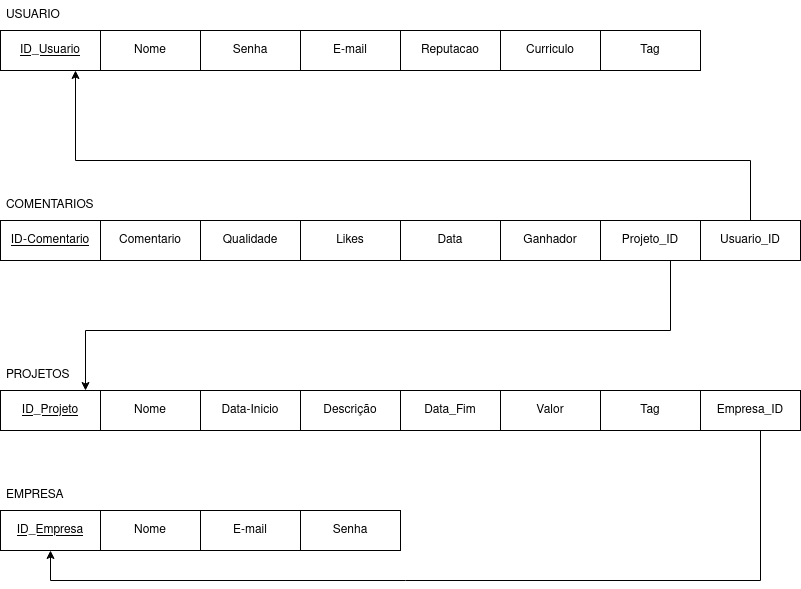

The diagram above was exported from draw.io. Its source (the exported page's mxGraphModel, read from the mxfile embedded in the PNG):
<mxGraphModel dx="2062" dy="752" grid="1" gridSize="10" guides="1" tooltips="1" connect="1" arrows="1" fold="1" page="1" pageScale="1" pageWidth="850" pageHeight="1100" math="0" shadow="0">
  <root>
    <mxCell id="0" />
    <mxCell id="1" parent="0" />
    <mxCell id="FXPlw1ELIDRshz3xIjFq-36" value="" style="edgeStyle=elbowEdgeStyle;elbow=horizontal;rounded=0;fontColor=#000000;endArrow=none;endFill=0;strokeWidth=8;strokeColor=#23445D;" edge="1" parent="1" target="FXPlw1ELIDRshz3xIjFq-12">
      <mxGeometry width="100" height="100" relative="1" as="geometry">
        <mxPoint x="60" y="1180" as="sourcePoint" />
        <mxPoint x="100" y="1230" as="targetPoint" />
        <Array as="points">
          <mxPoint x="40" y="1230" />
        </Array>
      </mxGeometry>
    </mxCell>
    <mxCell id="FXPlw1ELIDRshz3xIjFq-37" value="" style="edgeStyle=elbowEdgeStyle;elbow=horizontal;rounded=0;fontColor=#000000;endArrow=none;endFill=0;strokeWidth=8;strokeColor=#23445D;" edge="1" parent="1" target="FXPlw1ELIDRshz3xIjFq-13">
      <mxGeometry width="100" height="100" relative="1" as="geometry">
        <mxPoint x="60" y="1180" as="sourcePoint" />
        <mxPoint x="70" y="1290" as="targetPoint" />
        <Array as="points">
          <mxPoint x="40" y="1250" />
        </Array>
      </mxGeometry>
    </mxCell>
    <mxCell id="FXPlw1ELIDRshz3xIjFq-38" value="" style="edgeStyle=elbowEdgeStyle;elbow=horizontal;rounded=0;fontColor=#000000;endArrow=none;endFill=0;strokeWidth=8;strokeColor=#23445D;" edge="1" parent="1" target="FXPlw1ELIDRshz3xIjFq-16">
      <mxGeometry width="100" height="100" relative="1" as="geometry">
        <mxPoint x="60" y="1180" as="sourcePoint" />
        <mxPoint x="70" y="1290" as="targetPoint" />
        <Array as="points">
          <mxPoint x="40" y="1390" />
        </Array>
      </mxGeometry>
    </mxCell>
    <mxCell id="FXPlw1ELIDRshz3xIjFq-39" value="" style="edgeStyle=elbowEdgeStyle;elbow=horizontal;rounded=0;fontColor=#000000;endArrow=none;endFill=0;strokeWidth=8;strokeColor=#23445D;" edge="1" parent="1" target="FXPlw1ELIDRshz3xIjFq-15">
      <mxGeometry width="100" height="100" relative="1" as="geometry">
        <mxPoint x="60" y="1180" as="sourcePoint" />
        <mxPoint x="90" y="1310" as="targetPoint" />
        <Array as="points">
          <mxPoint x="40" y="1260" />
        </Array>
      </mxGeometry>
    </mxCell>
    <mxCell id="FXPlw1ELIDRshz3xIjFq-40" value="" style="edgeStyle=elbowEdgeStyle;elbow=horizontal;rounded=0;fontColor=#000000;endArrow=none;endFill=0;strokeWidth=8;strokeColor=#23445D;" edge="1" parent="1" target="FXPlw1ELIDRshz3xIjFq-14">
      <mxGeometry width="100" height="100" relative="1" as="geometry">
        <mxPoint x="60" y="1180" as="sourcePoint" />
        <mxPoint x="100" y="1320" as="targetPoint" />
        <Array as="points">
          <mxPoint x="40" y="1280" />
        </Array>
      </mxGeometry>
    </mxCell>
    <mxCell id="FXPlw1ELIDRshz3xIjFq-230" value="&lt;u&gt;ID-Comentario&lt;/u&gt;" style="whiteSpace=wrap;html=1;align=center;" vertex="1" parent="1">
      <mxGeometry x="40" y="260" width="100" height="40" as="geometry" />
    </mxCell>
    <mxCell id="FXPlw1ELIDRshz3xIjFq-231" value="Comentario" style="whiteSpace=wrap;html=1;align=center;" vertex="1" parent="1">
      <mxGeometry x="140" y="260" width="100" height="40" as="geometry" />
    </mxCell>
    <mxCell id="FXPlw1ELIDRshz3xIjFq-232" value="Qualidade" style="whiteSpace=wrap;html=1;align=center;" vertex="1" parent="1">
      <mxGeometry x="240" y="260" width="100" height="40" as="geometry" />
    </mxCell>
    <mxCell id="FXPlw1ELIDRshz3xIjFq-233" value="Likes" style="whiteSpace=wrap;html=1;align=center;" vertex="1" parent="1">
      <mxGeometry x="340" y="260" width="100" height="40" as="geometry" />
    </mxCell>
    <mxCell id="FXPlw1ELIDRshz3xIjFq-234" value="Data" style="whiteSpace=wrap;html=1;align=center;" vertex="1" parent="1">
      <mxGeometry x="440" y="260" width="100" height="40" as="geometry" />
    </mxCell>
    <mxCell id="FXPlw1ELIDRshz3xIjFq-235" value="COMENTARIOS" style="text;strokeColor=none;fillColor=none;spacingLeft=4;spacingRight=4;overflow=hidden;rotatable=0;points=[[0,0.5],[1,0.5]];portConstraint=eastwest;fontSize=12;" vertex="1" parent="1">
      <mxGeometry x="40" y="230" width="110" height="30" as="geometry" />
    </mxCell>
    <mxCell id="FXPlw1ELIDRshz3xIjFq-236" value="&lt;u&gt;ID_Empresa&lt;/u&gt;" style="whiteSpace=wrap;html=1;align=center;" vertex="1" parent="1">
      <mxGeometry x="40" y="550" width="100" height="40" as="geometry" />
    </mxCell>
    <mxCell id="FXPlw1ELIDRshz3xIjFq-237" value="Nome" style="whiteSpace=wrap;html=1;align=center;" vertex="1" parent="1">
      <mxGeometry x="140" y="550" width="100" height="40" as="geometry" />
    </mxCell>
    <mxCell id="FXPlw1ELIDRshz3xIjFq-238" value="E-mail" style="whiteSpace=wrap;html=1;align=center;" vertex="1" parent="1">
      <mxGeometry x="240" y="550" width="100" height="40" as="geometry" />
    </mxCell>
    <mxCell id="FXPlw1ELIDRshz3xIjFq-239" value="Senha" style="whiteSpace=wrap;html=1;align=center;" vertex="1" parent="1">
      <mxGeometry x="340" y="550" width="100" height="40" as="geometry" />
    </mxCell>
    <mxCell id="FXPlw1ELIDRshz3xIjFq-240" value="EMPRESA" style="text;strokeColor=none;fillColor=none;spacingLeft=4;spacingRight=4;overflow=hidden;rotatable=0;points=[[0,0.5],[1,0.5]];portConstraint=eastwest;fontSize=12;" vertex="1" parent="1">
      <mxGeometry x="40" y="520" width="100" height="30" as="geometry" />
    </mxCell>
    <mxCell id="FXPlw1ELIDRshz3xIjFq-241" value="&lt;u&gt;ID_Projeto&lt;/u&gt;" style="whiteSpace=wrap;html=1;align=center;" vertex="1" parent="1">
      <mxGeometry x="40" y="430" width="100" height="40" as="geometry" />
    </mxCell>
    <mxCell id="FXPlw1ELIDRshz3xIjFq-242" value="Nome" style="whiteSpace=wrap;html=1;align=center;" vertex="1" parent="1">
      <mxGeometry x="140" y="430" width="100" height="40" as="geometry" />
    </mxCell>
    <mxCell id="FXPlw1ELIDRshz3xIjFq-243" value="&lt;div&gt;Data-Inicio&lt;/div&gt;" style="whiteSpace=wrap;html=1;align=center;" vertex="1" parent="1">
      <mxGeometry x="240" y="430" width="100" height="40" as="geometry" />
    </mxCell>
    <mxCell id="FXPlw1ELIDRshz3xIjFq-244" value="Descrição" style="whiteSpace=wrap;html=1;align=center;" vertex="1" parent="1">
      <mxGeometry x="340" y="430" width="100" height="40" as="geometry" />
    </mxCell>
    <mxCell id="FXPlw1ELIDRshz3xIjFq-245" value="Data_Fim" style="whiteSpace=wrap;html=1;align=center;" vertex="1" parent="1">
      <mxGeometry x="440" y="430" width="100" height="40" as="geometry" />
    </mxCell>
    <mxCell id="FXPlw1ELIDRshz3xIjFq-246" value="PROJETOS" style="text;strokeColor=none;fillColor=none;spacingLeft=4;spacingRight=4;overflow=hidden;rotatable=0;points=[[0,0.5],[1,0.5]];portConstraint=eastwest;fontSize=12;" vertex="1" parent="1">
      <mxGeometry x="40" y="400" width="110" height="30" as="geometry" />
    </mxCell>
    <mxCell id="FXPlw1ELIDRshz3xIjFq-247" value="Valor" style="whiteSpace=wrap;html=1;align=center;" vertex="1" parent="1">
      <mxGeometry x="540" y="430" width="100" height="40" as="geometry" />
    </mxCell>
    <mxCell id="FXPlw1ELIDRshz3xIjFq-248" value="&lt;u&gt;ID_Usuario&lt;/u&gt;" style="whiteSpace=wrap;html=1;align=center;" vertex="1" parent="1">
      <mxGeometry x="40" y="70" width="100" height="40" as="geometry" />
    </mxCell>
    <mxCell id="FXPlw1ELIDRshz3xIjFq-249" value="Nome" style="whiteSpace=wrap;html=1;align=center;" vertex="1" parent="1">
      <mxGeometry x="140" y="70" width="100" height="40" as="geometry" />
    </mxCell>
    <mxCell id="FXPlw1ELIDRshz3xIjFq-250" value="Senha" style="whiteSpace=wrap;html=1;align=center;" vertex="1" parent="1">
      <mxGeometry x="240" y="70" width="100" height="40" as="geometry" />
    </mxCell>
    <mxCell id="FXPlw1ELIDRshz3xIjFq-251" value="E-mail" style="whiteSpace=wrap;html=1;align=center;" vertex="1" parent="1">
      <mxGeometry x="340" y="70" width="100" height="40" as="geometry" />
    </mxCell>
    <mxCell id="FXPlw1ELIDRshz3xIjFq-252" value="Reputacao" style="whiteSpace=wrap;html=1;align=center;" vertex="1" parent="1">
      <mxGeometry x="440" y="70" width="100" height="40" as="geometry" />
    </mxCell>
    <mxCell id="FXPlw1ELIDRshz3xIjFq-253" value="USUARIO" style="text;strokeColor=none;fillColor=none;spacingLeft=4;spacingRight=4;overflow=hidden;rotatable=0;points=[[0,0.5],[1,0.5]];portConstraint=eastwest;fontSize=12;" vertex="1" parent="1">
      <mxGeometry x="40" y="40" width="110" height="30" as="geometry" />
    </mxCell>
    <mxCell id="FXPlw1ELIDRshz3xIjFq-254" value="Curriculo" style="whiteSpace=wrap;html=1;align=center;" vertex="1" parent="1">
      <mxGeometry x="540" y="70" width="100" height="40" as="geometry" />
    </mxCell>
    <mxCell id="FXPlw1ELIDRshz3xIjFq-255" value="Tag" style="whiteSpace=wrap;html=1;align=center;" vertex="1" parent="1">
      <mxGeometry x="640" y="70" width="100" height="40" as="geometry" />
    </mxCell>
    <mxCell id="FXPlw1ELIDRshz3xIjFq-256" value="Tag" style="whiteSpace=wrap;html=1;align=center;" vertex="1" parent="1">
      <mxGeometry x="640" y="430" width="100" height="40" as="geometry" />
    </mxCell>
    <mxCell id="FXPlw1ELIDRshz3xIjFq-257" style="edgeStyle=orthogonalEdgeStyle;rounded=0;orthogonalLoop=1;jettySize=auto;html=1;entryX=0.75;entryY=1;entryDx=0;entryDy=0;startArrow=none;" edge="1" parent="1" source="FXPlw1ELIDRshz3xIjFq-263" target="FXPlw1ELIDRshz3xIjFq-248">
      <mxGeometry relative="1" as="geometry">
        <mxPoint x="115" y="130" as="targetPoint" />
        <Array as="points">
          <mxPoint x="790" y="200" />
          <mxPoint x="115" y="200" />
        </Array>
      </mxGeometry>
    </mxCell>
    <mxCell id="FXPlw1ELIDRshz3xIjFq-258" value="Ganhador" style="whiteSpace=wrap;html=1;align=center;" vertex="1" parent="1">
      <mxGeometry x="540" y="260" width="100" height="40" as="geometry" />
    </mxCell>
    <mxCell id="FXPlw1ELIDRshz3xIjFq-259" style="edgeStyle=orthogonalEdgeStyle;rounded=0;orthogonalLoop=1;jettySize=auto;html=1;" edge="1" parent="1" source="FXPlw1ELIDRshz3xIjFq-260" target="FXPlw1ELIDRshz3xIjFq-241">
      <mxGeometry relative="1" as="geometry">
        <Array as="points">
          <mxPoint x="710" y="370" />
          <mxPoint x="125" y="370" />
        </Array>
      </mxGeometry>
    </mxCell>
    <mxCell id="FXPlw1ELIDRshz3xIjFq-260" value="Projeto_ID" style="whiteSpace=wrap;html=1;align=center;" vertex="1" parent="1">
      <mxGeometry x="640" y="260" width="100" height="40" as="geometry" />
    </mxCell>
    <mxCell id="FXPlw1ELIDRshz3xIjFq-261" style="edgeStyle=orthogonalEdgeStyle;rounded=0;orthogonalLoop=1;jettySize=auto;html=1;entryX=0.5;entryY=1;entryDx=0;entryDy=0;" edge="1" parent="1" source="FXPlw1ELIDRshz3xIjFq-262" target="FXPlw1ELIDRshz3xIjFq-236">
      <mxGeometry relative="1" as="geometry">
        <Array as="points">
          <mxPoint x="800" y="620" />
          <mxPoint x="90" y="620" />
        </Array>
      </mxGeometry>
    </mxCell>
    <mxCell id="FXPlw1ELIDRshz3xIjFq-262" value="Empresa_ID" style="whiteSpace=wrap;html=1;align=center;" vertex="1" parent="1">
      <mxGeometry x="740" y="430" width="100" height="40" as="geometry" />
    </mxCell>
    <mxCell id="FXPlw1ELIDRshz3xIjFq-263" value="Usuario_ID" style="whiteSpace=wrap;html=1;align=center;" vertex="1" parent="1">
      <mxGeometry x="740" y="260" width="100" height="40" as="geometry" />
    </mxCell>
  </root>
</mxGraphModel>